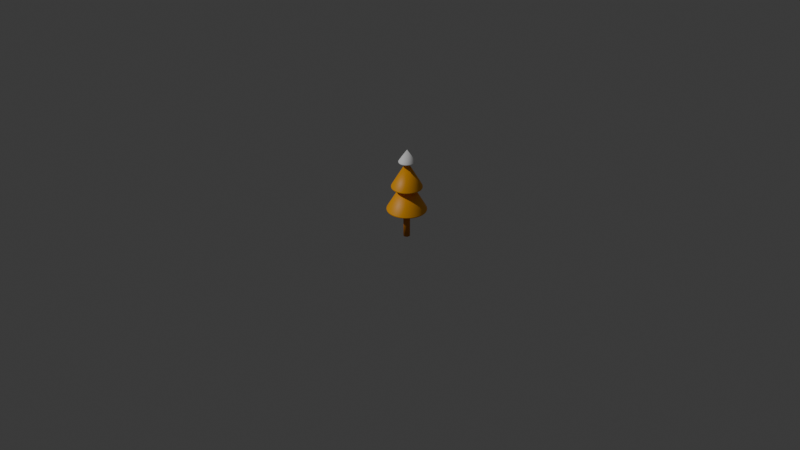 # Source: prop_tree_cone.blend  (saved by Blender 5.1.30; exported with 4.5.12 LTS)
import bpy
from mathutils import Matrix  # noqa: F401  (used for matrix-valued properties, if any)

bpy.ops.wm.read_factory_settings(use_empty=True)
scene = bpy.context.scene
scene.name = 'Scene'

# ---- collections
col_collection = bpy.data.collections.new('Collection'); scene.collection.children.link(col_collection)

# ---- materials (node trees are filled in below, after node groups)
mat_burnt_amber_shade_005 = bpy.data.materials.new('burnt amber shade.005')
mat_reference_orange_nike_yellow_005 = bpy.data.materials.new('reference orange nike yellow.005')
mat_clean_white_005 = bpy.data.materials.new('clean white.005')

# ---- material node trees
mat_burnt_amber_shade_005.use_nodes = True; mat_burnt_amber_shade_005.node_tree.nodes.clear()
_N = mat_burnt_amber_shade_005.node_tree.nodes; _L = mat_burnt_amber_shade_005.node_tree.links
n0 = _N.new('ShaderNodeBsdfPrincipled'); n0.name = 'Principled BSDF'; n0.location = (-200, 100)
n0.inputs[0].default_value = (0.62, 0.2, 0.0, 1.0)
n0.inputs[2].default_value = 0.62
n1 = _N.new('ShaderNodeOutputMaterial'); n1.name = 'Material Output'; n1.location = (200, 100)
_L.new(n0.outputs[0], n1.inputs[0])
n1.is_active_output = True
mat_reference_orange_nike_yellow_005.use_nodes = True; mat_reference_orange_nike_yellow_005.node_tree.nodes.clear()
_N = mat_reference_orange_nike_yellow_005.node_tree.nodes; _L = mat_reference_orange_nike_yellow_005.node_tree.links
n0 = _N.new('ShaderNodeBsdfPrincipled'); n0.name = 'Principled BSDF'; n0.location = (-200, 100)
n0.inputs[0].default_value = (1.0, 0.42, 0.0, 1.0)
n1 = _N.new('ShaderNodeOutputMaterial'); n1.name = 'Material Output'; n1.location = (200, 100)
_L.new(n0.outputs[0], n1.inputs[0])
n1.is_active_output = True
mat_clean_white_005.use_nodes = True; mat_clean_white_005.node_tree.nodes.clear()
_N = mat_clean_white_005.node_tree.nodes; _L = mat_clean_white_005.node_tree.links
n0 = _N.new('ShaderNodeBsdfPrincipled'); n0.name = 'Principled BSDF'; n0.location = (-200, 100)
n0.inputs[0].default_value = (1.0, 1.0, 1.0, 1.0)
n0.inputs[2].default_value = 0.65
n1 = _N.new('ShaderNodeOutputMaterial'); n1.name = 'Material Output'; n1.location = (200, 100)
_L.new(n0.outputs[0], n1.inputs[0])
n1.is_active_output = True

# ---- world
world_world = bpy.data.worlds.new('World'); scene.world = world_world
world_world.use_nodes = True; world_world.node_tree.nodes.clear()
_N = world_world.node_tree.nodes; _L = world_world.node_tree.links
n0 = _N.new('ShaderNodeOutputWorld'); n0.name = 'World Output'; n0.location = (200, 100)
n1 = _N.new('ShaderNodeBackground'); n1.name = 'Background'; n1.location = (-200, 100)
n1.inputs[0].default_value = (0.05088, 0.05088, 0.05088, 1.0)
_L.new(n1.outputs[0], n0.inputs[0])
n0.is_active_output = True
world_world.color = (0.965, 0.955, 0.93)
world_world.sun_shadow_jitter_overblur = 0.0

# ---- cameras
cam_camera_006 = bpy.data.cameras.new('Camera.006')

# ---- lights
light_sun_005 = bpy.data.lights.new('Sun.005', 'SUN')
light_sun_005.energy = 1.25

# ---- meshes
me_cylinder_011 = bpy.data.meshes.new('Cylinder.011')
me_cylinder_011.from_pydata([(0.0, 0.026, -0.13), (0.0, 0.026, 0.13), (0.013, 0.02252, -0.13), (0.013, 0.02252, 0.13), (0.02252, 0.013, -0.13), (0.02252, 0.013, 0.13), (0.026, 0.0, -0.13), (0.026, 0.0, 0.13), (0.02252, -0.013, -0.13), (0.02252, -0.013, 0.13), (0.013, -0.02252, -0.13), (0.013, -0.02252, 0.13), (0.0, -0.026, -0.13), (0.0, -0.026, 0.13), (-0.013, -0.02252, -0.13), (-0.013, -0.02252, 0.13), (-0.02252, -0.013, -0.13), (-0.02252, -0.013, 0.13), (-0.026, 0.0, -0.13), (-0.026, 0.0, 0.13), (-0.02252, 0.013, -0.13), (-0.02252, 0.013, 0.13), (-0.013, 0.02252, -0.13), (-0.013, 0.02252, 0.13)], [], [(0, 1, 3, 2), (2, 3, 5, 4), (4, 5, 7, 6), (6, 7, 9, 8), (8, 9, 11, 10), (10, 11, 13, 12), (12, 13, 15, 14), (14, 15, 17, 16), (16, 17, 19, 18), (18, 19, 21, 20), (3, 1, 23, 21, 19, 17, 15, 13, 11, 9, 7, 5), (20, 21, 23, 22), (22, 23, 1, 0), (0, 2, 4, 6, 8, 10, 12, 14, 16, 18, 20, 22)])
me_cylinder_011.polygons.foreach_set('use_smooth', [True] * 14)
_uv = me_cylinder_011.uv_layers.new(name='UVMap')
_uv.uv.foreach_set('vector', [1.0, 0.5, 1.0, 1.0, 0.9167, 1.0, 0.9167, 0.5, 0.9167, 0.5, 0.9167, 1.0, 0.8333, 1.0, 0.8333, 0.5, 0.8333, 0.5, 0.8333, 1.0, 0.75, 1.0, 0.75, 0.5, 0.75, 0.5, 0.75, 1.0, 0.6667, 1.0, 0.6667, 0.5, 0.6667, 0.5, 0.6667, 1.0, 0.5833, 1.0, 0.5833, 0.5, 0.5833, 0.5, 0.5833, 1.0, 0.5, 1.0, 0.5, 0.5, 0.5, 0.5, 0.5, 1.0, 0.4167, 1.0, 0.4167, 0.5, 0.4167, 0.5, 0.4167, 1.0, 0.3333, 1.0, 0.3333, 0.5, 0.3333, 0.5, 0.3333, 1.0, 0.25, 1.0, 0.25, 0.5, 0.25, 0.5, 0.25, 1.0, 0.1667, 1.0, 0.1667, 0.5, 0.37, 0.4578, 0.25, 0.49, 0.13, 0.4578, 0.04215, 0.37, 0.01, 0.25, 0.04215, 0.13, 0.13, 0.04215, 0.25, 0.01, 0.37, 0.04215, 0.4578, 0.13, 0.49, 0.25, 0.4578, 0.37, 0.1667, 0.5, 0.1667, 1.0, 0.08333, 1.0, 0.08333, 0.5, 0.08333, 0.5, 0.08333, 1.0, 7.451e-08, 1.0, 7.451e-08, 0.5, 0.75, 0.49, 0.87, 0.4578, 0.9578, 0.37, 0.99, 0.25, 0.9578, 0.13, 0.87, 0.04215, 0.75, 0.01, 0.63, 0.04215, 0.5422, 0.13, 0.51, 0.25, 0.5422, 0.37, 0.63, 0.4578])
me_cylinder_011.materials.append(mat_burnt_amber_shade_005)
me_cylinder_011.update()
me_cone_006 = bpy.data.meshes.new('Cone.006')
me_cone_006.from_pydata([(0.0, 0.16, -0.14), (0.02778, 0.1576, -0.14), (0.05472, 0.1504, -0.14), (0.08, 0.1386, -0.14), (0.1028, 0.1226, -0.14), (0.1226, 0.1028, -0.14), (0.1386, 0.08, -0.14), (0.1504, 0.05472, -0.14), (0.1576, 0.02778, -0.14), (0.16, 0.0, -0.14), (0.1576, -0.02778, -0.14), (0.1504, -0.05472, -0.14), (0.1386, -0.08, -0.14), (0.1226, -0.1028, -0.14), (0.1028, -0.1226, -0.14), (0.08, -0.1386, -0.14), (0.05472, -0.1504, -0.14), (0.02778, -0.1576, -0.14), (0.0, -0.16, -0.14), (-0.02778, -0.1576, -0.14), (-0.05472, -0.1504, -0.14), (-0.08, -0.1386, -0.14), (-0.1028, -0.1226, -0.14), (-0.1226, -0.1028, -0.14), (-0.1386, -0.08, -0.14), (-0.1504, -0.05472, -0.14), (-0.1576, -0.02778, -0.14), (-0.16, 0.0, -0.14), (-0.1576, 0.02778, -0.14), (-0.1504, 0.05472, -0.14), (-0.1386, 0.08, -0.14), (-0.1226, 0.1028, -0.14), (-0.1028, 0.1226, -0.14), (-0.08, 0.1386, -0.14), (-0.05472, 0.1504, -0.14), (-0.02778, 0.1576, -0.14), (0.0, 0.0, 0.14)], [], [(0, 36, 1), (1, 36, 2), (2, 36, 3), (3, 36, 4), (4, 36, 5), (5, 36, 6), (6, 36, 7), (7, 36, 8), (8, 36, 9), (9, 36, 10), (10, 36, 11), (11, 36, 12), (12, 36, 13), (13, 36, 14), (14, 36, 15), (15, 36, 16), (16, 36, 17), (17, 36, 18), (18, 36, 19), (19, 36, 20), (20, 36, 21), (21, 36, 22), (22, 36, 23), (23, 36, 24), (24, 36, 25), (25, 36, 26), (26, 36, 27), (27, 36, 28), (28, 36, 29), (29, 36, 30), (30, 36, 31), (31, 36, 32), (32, 36, 33), (33, 36, 34), (0, 1, 2, 3, 4, 5, 6, 7, 8, 9, 10, 11, 12, 13, 14, 15, 16, 17, 18, 19, 20, 21, 22, 23, 24, 25, 26, 27, 28, 29, 30, 31, 32, 33, 34, 35), (34, 36, 35), (35, 36, 0)])
me_cone_006.polygons.foreach_set('use_smooth', [True] * 37)
_uv = me_cone_006.uv_layers.new(name='UVMap')
_uv.uv.foreach_set('vector', [0.25, 0.49, 0.25, 0.25, 0.2917, 0.4864, 0.2917, 0.4864, 0.25, 0.25, 0.3321, 0.4755, 0.3321, 0.4755, 0.25, 0.25, 0.37, 0.4578, 0.37, 0.4578, 0.25, 0.25, 0.4043, 0.4339, 0.4043, 0.4339, 0.25, 0.25, 0.4339, 0.4043, 0.4339, 0.4043, 0.25, 0.25, 0.4578, 0.37, 0.4578, 0.37, 0.25, 0.25, 0.4755, 0.3321, 0.4755, 0.3321, 0.25, 0.25, 0.4864, 0.2917, 0.4864, 0.2917, 0.25, 0.25, 0.49, 0.25, 0.49, 0.25, 0.25, 0.25, 0.4864, 0.2083, 0.4864, 0.2083, 0.25, 0.25, 0.4755, 0.1679, 0.4755, 0.1679, 0.25, 0.25, 0.4578, 0.13, 0.4578, 0.13, 0.25, 0.25, 0.4339, 0.09573, 0.4339, 0.09573, 0.25, 0.25, 0.4043, 0.06615, 0.4043, 0.06615, 0.25, 0.25, 0.37, 0.04215, 0.37, 0.04215, 0.25, 0.25, 0.3321, 0.02447, 0.3321, 0.02447, 0.25, 0.25, 0.2917, 0.01365, 0.2917, 0.01365, 0.25, 0.25, 0.25, 0.01, 0.25, 0.01, 0.25, 0.25, 0.2083, 0.01365, 0.2083, 0.01365, 0.25, 0.25, 0.1679, 0.02447, 0.1679, 0.02447, 0.25, 0.25, 0.13, 0.04215, 0.13, 0.04215, 0.25, 0.25, 0.09573, 0.06615, 0.09573, 0.06615, 0.25, 0.25, 0.06615, 0.09573, 0.06615, 0.09573, 0.25, 0.25, 0.04215, 0.13, 0.04215, 0.13, 0.25, 0.25, 0.02447, 0.1679, 0.02447, 0.1679, 0.25, 0.25, 0.01365, 0.2083, 0.01365, 0.2083, 0.25, 0.25, 0.01, 0.25, 0.01, 0.25, 0.25, 0.25, 0.01365, 0.2917, 0.01365, 0.2917, 0.25, 0.25, 0.02447, 0.3321, 0.02447, 0.3321, 0.25, 0.25, 0.04215, 0.37, 0.04215, 0.37, 0.25, 0.25, 0.06615, 0.4043, 0.06615, 0.4043, 0.25, 0.25, 0.09573, 0.4339, 0.09573, 0.4339, 0.25, 0.25, 0.13, 0.4578, 0.13, 0.4578, 0.25, 0.25, 0.1679, 0.4755, 0.75, 0.49, 0.7917, 0.4864, 0.8321, 0.4755, 0.87, 0.4578, 0.9043, 0.4339, 0.9339, 0.4043, 0.9578, 0.37, 0.9755, 0.3321, 0.9864, 0.2917, 0.99, 0.25, 0.9864, 0.2083, 0.9755, 0.1679, 0.9578, 0.13, 0.9339, 0.09573, 0.9043, 0.06615, 0.87, 0.04215, 0.8321, 0.02447, 0.7917, 0.01365, 0.75, 0.01, 0.7083, 0.01365, 0.6679, 0.02447, 0.63, 0.04215, 0.5957, 0.06615, 0.5661, 0.09573, 0.5422, 0.13, 0.5245, 0.1679, 0.5136, 0.2083, 0.51, 0.25, 0.5136, 0.2917, 0.5245, 0.3321, 0.5422, 0.37, 0.5661, 0.4043, 0.5957, 0.4339, 0.63, 0.4578, 0.6679, 0.4755, 0.7083, 0.4864, 0.1679, 0.4755, 0.25, 0.25, 0.2083, 0.4864, 0.2083, 0.4864, 0.25, 0.25, 0.25, 0.49])
me_cone_006.materials.append(mat_reference_orange_nike_yellow_005)
me_cone_006.update()
me_cone_007 = bpy.data.meshes.new('Cone.007')
me_cone_007.from_pydata([(0.0, 0.125, -0.11), (0.02171, 0.1231, -0.11), (0.04275, 0.1175, -0.11), (0.0625, 0.1083, -0.11), (0.08035, 0.09576, -0.11), (0.09576, 0.08035, -0.11), (0.1083, 0.0625, -0.11), (0.1175, 0.04275, -0.11), (0.1231, 0.02171, -0.11), (0.125, 0.0, -0.11), (0.1231, -0.02171, -0.11), (0.1175, -0.04275, -0.11), (0.1083, -0.0625, -0.11), (0.09576, -0.08035, -0.11), (0.08035, -0.09576, -0.11), (0.0625, -0.1083, -0.11), (0.04275, -0.1175, -0.11), (0.02171, -0.1231, -0.11), (0.0, -0.125, -0.11), (-0.02171, -0.1231, -0.11), (-0.04275, -0.1175, -0.11), (-0.0625, -0.1083, -0.11), (-0.08035, -0.09576, -0.11), (-0.09576, -0.08035, -0.11), (-0.1083, -0.0625, -0.11), (-0.1175, -0.04275, -0.11), (-0.1231, -0.02171, -0.11), (-0.125, 0.0, -0.11), (-0.1231, 0.02171, -0.11), (-0.1175, 0.04275, -0.11), (-0.1083, 0.0625, -0.11), (-0.09576, 0.08035, -0.11), (-0.08035, 0.09576, -0.11), (-0.0625, 0.1083, -0.11), (-0.04275, 0.1175, -0.11), (-0.02171, 0.1231, -0.11), (0.0, 0.0, 0.11)], [], [(0, 36, 1), (1, 36, 2), (2, 36, 3), (3, 36, 4), (4, 36, 5), (5, 36, 6), (6, 36, 7), (7, 36, 8), (8, 36, 9), (9, 36, 10), (10, 36, 11), (11, 36, 12), (12, 36, 13), (13, 36, 14), (14, 36, 15), (15, 36, 16), (16, 36, 17), (17, 36, 18), (18, 36, 19), (19, 36, 20), (20, 36, 21), (21, 36, 22), (22, 36, 23), (23, 36, 24), (24, 36, 25), (25, 36, 26), (26, 36, 27), (27, 36, 28), (28, 36, 29), (29, 36, 30), (30, 36, 31), (31, 36, 32), (32, 36, 33), (33, 36, 34), (0, 1, 2, 3, 4, 5, 6, 7, 8, 9, 10, 11, 12, 13, 14, 15, 16, 17, 18, 19, 20, 21, 22, 23, 24, 25, 26, 27, 28, 29, 30, 31, 32, 33, 34, 35), (34, 36, 35), (35, 36, 0)])
me_cone_007.polygons.foreach_set('use_smooth', [True] * 37)
_uv = me_cone_007.uv_layers.new(name='UVMap')
_uv.uv.foreach_set('vector', [0.25, 0.49, 0.25, 0.25, 0.2917, 0.4864, 0.2917, 0.4864, 0.25, 0.25, 0.3321, 0.4755, 0.3321, 0.4755, 0.25, 0.25, 0.37, 0.4578, 0.37, 0.4578, 0.25, 0.25, 0.4043, 0.4339, 0.4043, 0.4339, 0.25, 0.25, 0.4339, 0.4043, 0.4339, 0.4043, 0.25, 0.25, 0.4578, 0.37, 0.4578, 0.37, 0.25, 0.25, 0.4755, 0.3321, 0.4755, 0.3321, 0.25, 0.25, 0.4864, 0.2917, 0.4864, 0.2917, 0.25, 0.25, 0.49, 0.25, 0.49, 0.25, 0.25, 0.25, 0.4864, 0.2083, 0.4864, 0.2083, 0.25, 0.25, 0.4755, 0.1679, 0.4755, 0.1679, 0.25, 0.25, 0.4578, 0.13, 0.4578, 0.13, 0.25, 0.25, 0.4339, 0.09573, 0.4339, 0.09573, 0.25, 0.25, 0.4043, 0.06615, 0.4043, 0.06615, 0.25, 0.25, 0.37, 0.04215, 0.37, 0.04215, 0.25, 0.25, 0.3321, 0.02447, 0.3321, 0.02447, 0.25, 0.25, 0.2917, 0.01365, 0.2917, 0.01365, 0.25, 0.25, 0.25, 0.01, 0.25, 0.01, 0.25, 0.25, 0.2083, 0.01365, 0.2083, 0.01365, 0.25, 0.25, 0.1679, 0.02447, 0.1679, 0.02447, 0.25, 0.25, 0.13, 0.04215, 0.13, 0.04215, 0.25, 0.25, 0.09573, 0.06615, 0.09573, 0.06615, 0.25, 0.25, 0.06615, 0.09573, 0.06615, 0.09573, 0.25, 0.25, 0.04215, 0.13, 0.04215, 0.13, 0.25, 0.25, 0.02447, 0.1679, 0.02447, 0.1679, 0.25, 0.25, 0.01365, 0.2083, 0.01365, 0.2083, 0.25, 0.25, 0.01, 0.25, 0.01, 0.25, 0.25, 0.25, 0.01365, 0.2917, 0.01365, 0.2917, 0.25, 0.25, 0.02447, 0.3321, 0.02447, 0.3321, 0.25, 0.25, 0.04215, 0.37, 0.04215, 0.37, 0.25, 0.25, 0.06615, 0.4043, 0.06615, 0.4043, 0.25, 0.25, 0.09573, 0.4339, 0.09573, 0.4339, 0.25, 0.25, 0.13, 0.4578, 0.13, 0.4578, 0.25, 0.25, 0.1679, 0.4755, 0.75, 0.49, 0.7917, 0.4864, 0.8321, 0.4755, 0.87, 0.4578, 0.9043, 0.4339, 0.9339, 0.4043, 0.9578, 0.37, 0.9755, 0.3321, 0.9864, 0.2917, 0.99, 0.25, 0.9864, 0.2083, 0.9755, 0.1679, 0.9578, 0.13, 0.9339, 0.09573, 0.9043, 0.06615, 0.87, 0.04215, 0.8321, 0.02447, 0.7917, 0.01365, 0.75, 0.01, 0.7083, 0.01365, 0.6679, 0.02447, 0.63, 0.04215, 0.5957, 0.06615, 0.5661, 0.09573, 0.5422, 0.13, 0.5245, 0.1679, 0.5136, 0.2083, 0.51, 0.25, 0.5136, 0.2917, 0.5245, 0.3321, 0.5422, 0.37, 0.5661, 0.4043, 0.5957, 0.4339, 0.63, 0.4578, 0.6679, 0.4755, 0.7083, 0.4864, 0.1679, 0.4755, 0.25, 0.25, 0.2083, 0.4864, 0.2083, 0.4864, 0.25, 0.25, 0.25, 0.49])
me_cone_007.materials.append(mat_reference_orange_nike_yellow_005)
me_cone_007.update()
me_cone_008 = bpy.data.meshes.new('Cone.008')
me_cone_008.from_pydata([(0.0, 0.07, -0.0525), (0.01558, 0.06824, -0.0525), (0.03037, 0.06307, -0.0525), (0.04364, 0.05473, -0.0525), (0.05473, 0.04364, -0.0525), (0.06307, 0.03037, -0.0525), (0.06824, 0.01558, -0.0525), (0.07, 0.0, -0.0525), (0.06824, -0.01558, -0.0525), (0.06307, -0.03037, -0.0525), (0.05473, -0.04364, -0.0525), (0.04364, -0.05473, -0.0525), (0.03037, -0.06307, -0.0525), (0.01558, -0.06824, -0.0525), (0.0, -0.07, -0.0525), (-0.01558, -0.06824, -0.0525), (-0.03037, -0.06307, -0.0525), (-0.04364, -0.05473, -0.0525), (-0.05473, -0.04364, -0.0525), (-0.06307, -0.03037, -0.0525), (-0.06824, -0.01558, -0.0525), (-0.07, 0.0, -0.0525), (-0.06824, 0.01558, -0.0525), (-0.06307, 0.03037, -0.0525), (-0.05473, 0.04364, -0.0525), (-0.04364, 0.05473, -0.0525), (-0.03037, 0.06307, -0.0525), (-0.01558, 0.06824, -0.0525), (0.0, 0.0, 0.0525)], [], [(0, 28, 1), (1, 28, 2), (2, 28, 3), (3, 28, 4), (4, 28, 5), (5, 28, 6), (6, 28, 7), (7, 28, 8), (8, 28, 9), (9, 28, 10), (10, 28, 11), (11, 28, 12), (12, 28, 13), (13, 28, 14), (14, 28, 15), (15, 28, 16), (16, 28, 17), (17, 28, 18), (18, 28, 19), (19, 28, 20), (20, 28, 21), (21, 28, 22), (22, 28, 23), (23, 28, 24), (24, 28, 25), (25, 28, 26), (0, 1, 2, 3, 4, 5, 6, 7, 8, 9, 10, 11, 12, 13, 14, 15, 16, 17, 18, 19, 20, 21, 22, 23, 24, 25, 26, 27), (26, 28, 27), (27, 28, 0)])
me_cone_008.polygons.foreach_set('use_smooth', [True] * 29)
_uv = me_cone_008.uv_layers.new(name='UVMap')
_uv.uv.foreach_set('vector', [0.25, 0.49, 0.25, 0.25, 0.3034, 0.484, 0.3034, 0.484, 0.25, 0.25, 0.3541, 0.4662, 0.3541, 0.4662, 0.25, 0.25, 0.3996, 0.4376, 0.3996, 0.4376, 0.25, 0.25, 0.4376, 0.3996, 0.4376, 0.3996, 0.25, 0.25, 0.4662, 0.3541, 0.4662, 0.3541, 0.25, 0.25, 0.484, 0.3034, 0.484, 0.3034, 0.25, 0.25, 0.49, 0.25, 0.49, 0.25, 0.25, 0.25, 0.484, 0.1966, 0.484, 0.1966, 0.25, 0.25, 0.4662, 0.1459, 0.4662, 0.1459, 0.25, 0.25, 0.4376, 0.1004, 0.4376, 0.1004, 0.25, 0.25, 0.3996, 0.06236, 0.3996, 0.06236, 0.25, 0.25, 0.3541, 0.03377, 0.3541, 0.03377, 0.25, 0.25, 0.3034, 0.01602, 0.3034, 0.01602, 0.25, 0.25, 0.25, 0.01, 0.25, 0.01, 0.25, 0.25, 0.1966, 0.01602, 0.1966, 0.01602, 0.25, 0.25, 0.1459, 0.03377, 0.1459, 0.03377, 0.25, 0.25, 0.1004, 0.06236, 0.1004, 0.06236, 0.25, 0.25, 0.06236, 0.1004, 0.06236, 0.1004, 0.25, 0.25, 0.03377, 0.1459, 0.03377, 0.1459, 0.25, 0.25, 0.01602, 0.1966, 0.01602, 0.1966, 0.25, 0.25, 0.01, 0.25, 0.01, 0.25, 0.25, 0.25, 0.01602, 0.3034, 0.01602, 0.3034, 0.25, 0.25, 0.03377, 0.3541, 0.03377, 0.3541, 0.25, 0.25, 0.06236, 0.3996, 0.06236, 0.3996, 0.25, 0.25, 0.1004, 0.4376, 0.1004, 0.4376, 0.25, 0.25, 0.1459, 0.4662, 0.75, 0.49, 0.8034, 0.484, 0.8541, 0.4662, 0.8996, 0.4376, 0.9376, 0.3996, 0.9662, 0.3541, 0.984, 0.3034, 0.99, 0.25, 0.984, 0.1966, 0.9662, 0.1459, 0.9376, 0.1004, 0.8996, 0.06236, 0.8541, 0.03377, 0.8034, 0.01602, 0.75, 0.01, 0.6966, 0.01602, 0.6459, 0.03377, 0.6004, 0.06236, 0.5624, 0.1004, 0.5338, 0.1459, 0.516, 0.1966, 0.51, 0.25, 0.516, 0.3034, 0.5338, 0.3541, 0.5624, 0.3996, 0.6004, 0.4376, 0.6459, 0.4662, 0.6966, 0.484, 0.1459, 0.4662, 0.25, 0.25, 0.1966, 0.484, 0.1966, 0.484, 0.25, 0.25, 0.25, 0.49])
me_cone_008.materials.append(mat_clean_white_005)
me_cone_008.update()

# ---- objects
ob_cone_tree_trunk = bpy.data.objects.new('cone tree trunk', me_cylinder_011)
ob_cone_tree_lower_crown = bpy.data.objects.new('cone tree lower crown', me_cone_006)
ob_cone_tree_middle_crown = bpy.data.objects.new('cone tree middle crown', me_cone_007)
ob_cone_tree_white_cap = bpy.data.objects.new('cone tree white cap', me_cone_008)
ob_soft_nike_city_sun = bpy.data.objects.new('soft nike city sun', light_sun_005)
ob_camera = bpy.data.objects.new('Camera', cam_camera_006)

# ---- transforms, parenting, visibility, modifiers, constraints
ob_cone_tree_trunk.location = (0.0, 0.0, 0.18)
ob_cone_tree_lower_crown.location = (0.0, 0.0, 0.42)
_m = ob_cone_tree_lower_crown.modifiers.new('rounded toy bevel', 'BEVEL')
_m.width = 0.012
_m.width_pct = 0.012
_m.segments = 2
_m = ob_cone_tree_lower_crown.modifiers.new('weighted normals', 'WEIGHTED_NORMAL')
ob_cone_tree_middle_crown.location = (0.0, 0.0, 0.58)
_m = ob_cone_tree_middle_crown.modifiers.new('rounded toy bevel', 'BEVEL')
_m.width = 0.012
_m.width_pct = 0.012
_m.segments = 2
_m = ob_cone_tree_middle_crown.modifiers.new('weighted normals', 'WEIGHTED_NORMAL')
ob_cone_tree_white_cap.location = (0.0, 0.0, 0.73)
_m = ob_cone_tree_white_cap.modifiers.new('rounded toy bevel', 'BEVEL')
_m.width = 0.012
_m.width_pct = 0.012
_m.segments = 2
_m = ob_cone_tree_white_cap.modifiers.new('weighted normals', 'WEIGHTED_NORMAL')
ob_soft_nike_city_sun.location = (-3.8, -4.5, 6.5)
ob_soft_nike_city_sun.rotation_euler = (0.7854, 0.0, -0.6109)
ob_camera.location = (4.8, -5.6, 4.4)
ob_camera.rotation_euler = (1.047, 0.0, 0.7156)

# ---- collection membership
col_collection.objects.link(ob_cone_tree_trunk)
col_collection.objects.link(ob_cone_tree_lower_crown)
col_collection.objects.link(ob_cone_tree_middle_crown)
col_collection.objects.link(ob_cone_tree_white_cap)
col_collection.objects.link(ob_soft_nike_city_sun)
col_collection.objects.link(ob_camera)

# ---- scene / render settings (as saved in the file)
scene.camera = ob_camera
scene.frame_start = 1; scene.frame_end = 250; scene.frame_set(1)
scene.render.engine = 'BLENDER_EEVEE_NEXT'
scene.render.bake_bias = 0.0
scene.render.bake_samples = 0
scene.cycles.sampling_pattern = 'TABULATED_SOBOL'
scene.eevee.use_volume_custom_range = False
bpy.context.view_layer.update()
